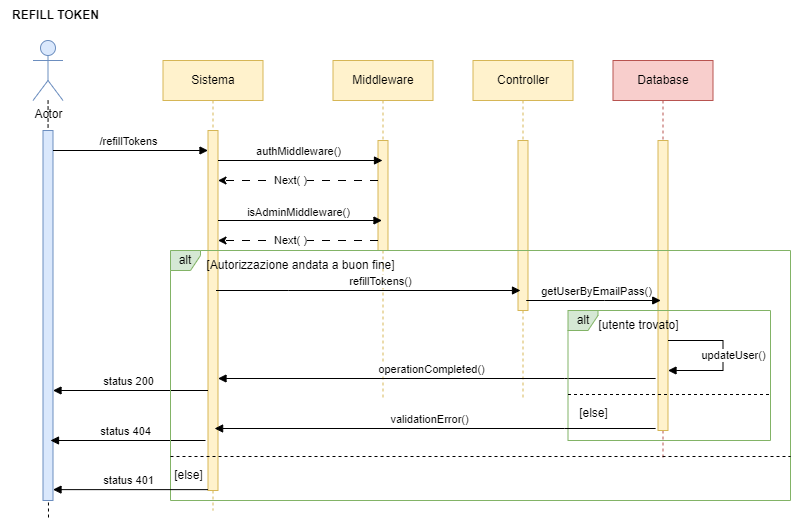

The diagram above was exported from draw.io. Its source (the exported page's mxGraphModel, read from the mxfile embedded in the PNG):
<mxGraphModel dx="1500" dy="-2761" grid="1" gridSize="10" guides="1" tooltips="1" connect="1" arrows="1" fold="1" page="1" pageScale="1" pageWidth="827" pageHeight="1169" math="0" shadow="0">
  <root>
    <mxCell id="0" />
    <mxCell id="1" parent="0" />
    <mxCell id="mg9IY6XGtmG1KJPljiOU-378" value="REFILL TOKEN" style="text;html=1;align=center;verticalAlign=middle;resizable=0;points=[];autosize=1;strokeColor=none;fillColor=none;fontStyle=1" vertex="1" parent="1">
      <mxGeometry x="60" y="4030" width="110" height="30" as="geometry" />
    </mxCell>
    <mxCell id="mg9IY6XGtmG1KJPljiOU-379" value="Sistema" style="shape=umlLifeline;perimeter=lifelinePerimeter;whiteSpace=wrap;html=1;container=0;dropTarget=0;collapsible=0;recursiveResize=0;outlineConnect=0;portConstraint=eastwest;newEdgeStyle={&quot;edgeStyle&quot;:&quot;elbowEdgeStyle&quot;,&quot;elbow&quot;:&quot;vertical&quot;,&quot;curved&quot;:0,&quot;rounded&quot;:0};fillColor=#fff2cc;strokeColor=#d6b656;" vertex="1" parent="1">
      <mxGeometry x="222.5" y="4090" width="100" height="450" as="geometry" />
    </mxCell>
    <mxCell id="mg9IY6XGtmG1KJPljiOU-380" value="" style="html=1;points=[];perimeter=orthogonalPerimeter;outlineConnect=0;targetShapes=umlLifeline;portConstraint=eastwest;newEdgeStyle={&quot;edgeStyle&quot;:&quot;elbowEdgeStyle&quot;,&quot;elbow&quot;:&quot;vertical&quot;,&quot;curved&quot;:0,&quot;rounded&quot;:0};fillColor=#fff2cc;strokeColor=#d6b656;" vertex="1" parent="mg9IY6XGtmG1KJPljiOU-379">
      <mxGeometry x="45" y="70" width="10" height="360" as="geometry" />
    </mxCell>
    <mxCell id="mg9IY6XGtmG1KJPljiOU-381" style="edgeStyle=orthogonalEdgeStyle;rounded=0;orthogonalLoop=1;jettySize=auto;html=1;strokeColor=default;dashed=1;endArrow=none;endFill=0;" edge="1" parent="1" source="mg9IY6XGtmG1KJPljiOU-382">
      <mxGeometry relative="1" as="geometry">
        <mxPoint x="108" y="4550" as="targetPoint" />
      </mxGeometry>
    </mxCell>
    <mxCell id="mg9IY6XGtmG1KJPljiOU-382" value="Actor" style="shape=umlActor;verticalLabelPosition=bottom;verticalAlign=top;html=1;outlineConnect=0;fillColor=#dae8fc;strokeColor=#6c8ebf;" vertex="1" parent="1">
      <mxGeometry x="92.5" y="4070" width="30" height="60" as="geometry" />
    </mxCell>
    <mxCell id="mg9IY6XGtmG1KJPljiOU-383" value="" style="html=1;points=[];perimeter=orthogonalPerimeter;outlineConnect=0;targetShapes=umlLifeline;portConstraint=eastwest;newEdgeStyle={&quot;edgeStyle&quot;:&quot;elbowEdgeStyle&quot;,&quot;elbow&quot;:&quot;vertical&quot;,&quot;curved&quot;:0,&quot;rounded&quot;:0};fillColor=#dae8fc;strokeColor=#6c8ebf;" vertex="1" parent="1">
      <mxGeometry x="102.5" y="4160" width="10" height="370" as="geometry" />
    </mxCell>
    <mxCell id="mg9IY6XGtmG1KJPljiOU-384" value="/refillTokens" style="html=1;verticalAlign=bottom;endArrow=block;edgeStyle=elbowEdgeStyle;elbow=vertical;curved=0;rounded=0;" edge="1" parent="1" target="mg9IY6XGtmG1KJPljiOU-380">
      <mxGeometry x="-0.0323" relative="1" as="geometry">
        <mxPoint x="112.5" y="4180" as="sourcePoint" />
        <Array as="points">
          <mxPoint x="152.5" y="4180" />
        </Array>
        <mxPoint x="202" y="4180" as="targetPoint" />
        <mxPoint x="1" as="offset" />
      </mxGeometry>
    </mxCell>
    <mxCell id="mg9IY6XGtmG1KJPljiOU-385" value="Middleware" style="shape=umlLifeline;perimeter=lifelinePerimeter;whiteSpace=wrap;html=1;container=0;dropTarget=0;collapsible=0;recursiveResize=0;outlineConnect=0;portConstraint=eastwest;newEdgeStyle={&quot;edgeStyle&quot;:&quot;elbowEdgeStyle&quot;,&quot;elbow&quot;:&quot;vertical&quot;,&quot;curved&quot;:0,&quot;rounded&quot;:0};fillColor=#fff2cc;strokeColor=#d6b656;" vertex="1" parent="1">
      <mxGeometry x="392.5" y="4090" width="100" height="340" as="geometry" />
    </mxCell>
    <mxCell id="mg9IY6XGtmG1KJPljiOU-386" value="" style="html=1;points=[];perimeter=orthogonalPerimeter;outlineConnect=0;targetShapes=umlLifeline;portConstraint=eastwest;newEdgeStyle={&quot;edgeStyle&quot;:&quot;elbowEdgeStyle&quot;,&quot;elbow&quot;:&quot;vertical&quot;,&quot;curved&quot;:0,&quot;rounded&quot;:0};fillColor=#fff2cc;strokeColor=#d6b656;" vertex="1" parent="mg9IY6XGtmG1KJPljiOU-385">
      <mxGeometry x="45" y="80" width="10" height="110" as="geometry" />
    </mxCell>
    <mxCell id="mg9IY6XGtmG1KJPljiOU-387" value="Controller" style="shape=umlLifeline;perimeter=lifelinePerimeter;whiteSpace=wrap;html=1;container=0;dropTarget=0;collapsible=0;recursiveResize=0;outlineConnect=0;portConstraint=eastwest;newEdgeStyle={&quot;edgeStyle&quot;:&quot;elbowEdgeStyle&quot;,&quot;elbow&quot;:&quot;vertical&quot;,&quot;curved&quot;:0,&quot;rounded&quot;:0};fillColor=#fff2cc;strokeColor=#d6b656;" vertex="1" parent="1">
      <mxGeometry x="532.5" y="4090" width="100" height="340" as="geometry" />
    </mxCell>
    <mxCell id="mg9IY6XGtmG1KJPljiOU-388" value="" style="html=1;points=[];perimeter=orthogonalPerimeter;outlineConnect=0;targetShapes=umlLifeline;portConstraint=eastwest;newEdgeStyle={&quot;edgeStyle&quot;:&quot;elbowEdgeStyle&quot;,&quot;elbow&quot;:&quot;vertical&quot;,&quot;curved&quot;:0,&quot;rounded&quot;:0};fillColor=#fff2cc;strokeColor=#d6b656;" vertex="1" parent="mg9IY6XGtmG1KJPljiOU-387">
      <mxGeometry x="45" y="80" width="10" height="170" as="geometry" />
    </mxCell>
    <mxCell id="mg9IY6XGtmG1KJPljiOU-389" value="Database" style="shape=umlLifeline;perimeter=lifelinePerimeter;whiteSpace=wrap;html=1;container=0;dropTarget=0;collapsible=0;recursiveResize=0;outlineConnect=0;portConstraint=eastwest;newEdgeStyle={&quot;edgeStyle&quot;:&quot;elbowEdgeStyle&quot;,&quot;elbow&quot;:&quot;vertical&quot;,&quot;curved&quot;:0,&quot;rounded&quot;:0};fillColor=#f8cecc;strokeColor=#b85450;" vertex="1" parent="1">
      <mxGeometry x="672.5" y="4090" width="100" height="400" as="geometry" />
    </mxCell>
    <mxCell id="mg9IY6XGtmG1KJPljiOU-390" value="" style="html=1;points=[];perimeter=orthogonalPerimeter;outlineConnect=0;targetShapes=umlLifeline;portConstraint=eastwest;newEdgeStyle={&quot;edgeStyle&quot;:&quot;elbowEdgeStyle&quot;,&quot;elbow&quot;:&quot;vertical&quot;,&quot;curved&quot;:0,&quot;rounded&quot;:0};fillColor=#fff2cc;strokeColor=#d6b656;" vertex="1" parent="mg9IY6XGtmG1KJPljiOU-389">
      <mxGeometry x="45" y="80" width="10" height="290" as="geometry" />
    </mxCell>
    <mxCell id="mg9IY6XGtmG1KJPljiOU-391" value="authMiddleware()" style="html=1;verticalAlign=bottom;endArrow=block;edgeStyle=elbowEdgeStyle;elbow=vertical;curved=0;rounded=0;" edge="1" parent="1">
      <mxGeometry x="-0.0274" relative="1" as="geometry">
        <mxPoint x="277.5" y="4190" as="sourcePoint" />
        <Array as="points">
          <mxPoint x="427.5" y="4190" />
          <mxPoint x="282.5" y="4200" />
        </Array>
        <mxPoint x="441.9999999999998" y="4190" as="targetPoint" />
        <mxPoint as="offset" />
      </mxGeometry>
    </mxCell>
    <mxCell id="mg9IY6XGtmG1KJPljiOU-392" value="refillTokens()" style="html=1;verticalAlign=bottom;endArrow=block;edgeStyle=elbowEdgeStyle;elbow=vertical;curved=0;rounded=0;" edge="1" parent="1">
      <mxGeometry x="0.0769" relative="1" as="geometry">
        <mxPoint x="275.5" y="4320" as="sourcePoint" />
        <Array as="points">
          <mxPoint x="347.78" y="4320" />
          <mxPoint x="283.28" y="4290" />
        </Array>
        <mxPoint x="580" y="4320" as="targetPoint" />
        <mxPoint as="offset" />
      </mxGeometry>
    </mxCell>
    <mxCell id="mg9IY6XGtmG1KJPljiOU-393" value="getUserByEmailPass()" style="html=1;verticalAlign=bottom;endArrow=block;edgeStyle=elbowEdgeStyle;elbow=vertical;curved=0;rounded=0;" edge="1" parent="1">
      <mxGeometry x="0.0409" relative="1" as="geometry">
        <mxPoint x="585.72" y="4330" as="sourcePoint" />
        <Array as="points">
          <mxPoint x="663.94" y="4330" />
          <mxPoint x="643.94" y="4340" />
          <mxPoint x="594.44" y="4300" />
        </Array>
        <mxPoint x="720.22" y="4330" as="targetPoint" />
        <mxPoint as="offset" />
      </mxGeometry>
    </mxCell>
    <mxCell id="mg9IY6XGtmG1KJPljiOU-394" value="operationCompleted()" style="html=1;verticalAlign=bottom;endArrow=block;edgeStyle=elbowEdgeStyle;elbow=vertical;curved=0;rounded=0;" edge="1" parent="1">
      <mxGeometry x="0.0264" relative="1" as="geometry">
        <mxPoint x="715.11" y="4408" as="sourcePoint" />
        <Array as="points">
          <mxPoint x="624.11" y="4408" />
          <mxPoint x="400.11" y="4378" />
          <mxPoint x="270.11" y="4368" />
        </Array>
        <mxPoint x="277.5" y="4408" as="targetPoint" />
        <mxPoint as="offset" />
      </mxGeometry>
    </mxCell>
    <mxCell id="mg9IY6XGtmG1KJPljiOU-395" value="isAdminMiddleware()" style="html=1;verticalAlign=bottom;endArrow=block;edgeStyle=elbowEdgeStyle;elbow=vertical;curved=0;rounded=0;" edge="1" parent="1">
      <mxGeometry x="-0.0244" y="-1" relative="1" as="geometry">
        <mxPoint x="277.5" y="4250" as="sourcePoint" />
        <Array as="points">
          <mxPoint x="282.5" y="4250" />
        </Array>
        <mxPoint x="441.5" y="4250" as="targetPoint" />
        <mxPoint as="offset" />
      </mxGeometry>
    </mxCell>
    <mxCell id="mg9IY6XGtmG1KJPljiOU-396" value="updateUser()" style="html=1;verticalAlign=bottom;endArrow=block;edgeStyle=elbowEdgeStyle;elbow=horizontal;curved=0;rounded=0;" edge="1" parent="1">
      <mxGeometry x="0.1173" y="10" relative="1" as="geometry">
        <mxPoint x="727.5" y="4370" as="sourcePoint" />
        <Array as="points">
          <mxPoint x="782.5" y="4385" />
        </Array>
        <mxPoint x="727.5" y="4400" as="targetPoint" />
        <mxPoint as="offset" />
      </mxGeometry>
    </mxCell>
    <mxCell id="mg9IY6XGtmG1KJPljiOU-397" value="alt" style="shape=umlFrame;whiteSpace=wrap;html=1;pointerEvents=0;width=30;height=20;fillColor=#d5e8d4;fillStyle=auto;strokeColor=#82b366;" vertex="1" parent="1">
      <mxGeometry x="627.5" y="4340" width="202.5" height="130" as="geometry" />
    </mxCell>
    <mxCell id="mg9IY6XGtmG1KJPljiOU-398" value="[utente trovato]" style="text;html=1;align=center;verticalAlign=middle;resizable=0;points=[];autosize=1;strokeColor=none;fillColor=none;" vertex="1" parent="1">
      <mxGeometry x="647.5" y="4340" width="100" height="30" as="geometry" />
    </mxCell>
    <mxCell id="mg9IY6XGtmG1KJPljiOU-399" value="" style="line;strokeWidth=1;fillColor=none;align=left;verticalAlign=middle;spacingTop=-1;spacingLeft=3;spacingRight=3;rotatable=0;labelPosition=right;points=[];portConstraint=eastwest;strokeColor=inherit;dashed=1;" vertex="1" parent="1">
      <mxGeometry x="627.5" y="4408" width="202.5" height="32" as="geometry" />
    </mxCell>
    <mxCell id="mg9IY6XGtmG1KJPljiOU-400" value="[else]" style="text;html=1;align=center;verticalAlign=middle;resizable=0;points=[];autosize=1;strokeColor=none;fillColor=none;" vertex="1" parent="1">
      <mxGeometry x="627.5" y="4428" width="50" height="30" as="geometry" />
    </mxCell>
    <mxCell id="mg9IY6XGtmG1KJPljiOU-401" value="validationError()" style="html=1;verticalAlign=bottom;endArrow=block;edgeStyle=elbowEdgeStyle;elbow=vertical;curved=0;rounded=0;" edge="1" parent="1">
      <mxGeometry x="0.0264" relative="1" as="geometry">
        <mxPoint x="715.11" y="4458" as="sourcePoint" />
        <Array as="points">
          <mxPoint x="624.11" y="4458" />
          <mxPoint x="400.11" y="4428" />
          <mxPoint x="270.11" y="4418" />
        </Array>
        <mxPoint x="274.11" y="4458" as="targetPoint" />
        <mxPoint as="offset" />
      </mxGeometry>
    </mxCell>
    <mxCell id="mg9IY6XGtmG1KJPljiOU-402" value="status 200" style="html=1;verticalAlign=bottom;endArrow=block;edgeStyle=elbowEdgeStyle;elbow=vertical;curved=0;rounded=0;" edge="1" parent="1">
      <mxGeometry x="0.0323" relative="1" as="geometry">
        <mxPoint x="267.5" y="4420" as="sourcePoint" />
        <Array as="points">
          <mxPoint x="230" y="4420" />
          <mxPoint x="117.5" y="4400" />
          <mxPoint x="-12.5" y="4390" />
        </Array>
        <mxPoint x="112.5" y="4420" as="targetPoint" />
        <mxPoint as="offset" />
      </mxGeometry>
    </mxCell>
    <mxCell id="mg9IY6XGtmG1KJPljiOU-403" value="status 404" style="html=1;verticalAlign=bottom;endArrow=block;edgeStyle=elbowEdgeStyle;elbow=vertical;curved=0;rounded=0;" edge="1" parent="1">
      <mxGeometry x="0.0323" relative="1" as="geometry">
        <mxPoint x="265" y="4470" as="sourcePoint" />
        <Array as="points">
          <mxPoint x="115" y="4470" />
          <mxPoint x="-15" y="4460" />
        </Array>
        <mxPoint x="110" y="4470" as="targetPoint" />
        <mxPoint as="offset" />
      </mxGeometry>
    </mxCell>
    <mxCell id="mg9IY6XGtmG1KJPljiOU-404" value="" style="endArrow=classic;html=1;rounded=0;dashed=1;dashPattern=8 8;" edge="1" parent="1">
      <mxGeometry width="50" height="50" relative="1" as="geometry">
        <mxPoint x="437.5" y="4210" as="sourcePoint" />
        <mxPoint x="277.5" y="4210" as="targetPoint" />
      </mxGeometry>
    </mxCell>
    <mxCell id="mg9IY6XGtmG1KJPljiOU-405" value="Next( )" style="edgeLabel;html=1;align=center;verticalAlign=middle;resizable=0;points=[];" connectable="0" vertex="1" parent="mg9IY6XGtmG1KJPljiOU-404">
      <mxGeometry x="0.1146" y="-1" relative="1" as="geometry">
        <mxPoint as="offset" />
      </mxGeometry>
    </mxCell>
    <mxCell id="mg9IY6XGtmG1KJPljiOU-406" value="" style="endArrow=classic;html=1;rounded=0;dashed=1;dashPattern=8 8;" edge="1" parent="1">
      <mxGeometry width="50" height="50" relative="1" as="geometry">
        <mxPoint x="437.5" y="4270" as="sourcePoint" />
        <mxPoint x="277.5" y="4270" as="targetPoint" />
      </mxGeometry>
    </mxCell>
    <mxCell id="mg9IY6XGtmG1KJPljiOU-407" value="Next( )" style="edgeLabel;html=1;align=center;verticalAlign=middle;resizable=0;points=[];" connectable="0" vertex="1" parent="mg9IY6XGtmG1KJPljiOU-406">
      <mxGeometry x="0.1146" y="-1" relative="1" as="geometry">
        <mxPoint as="offset" />
      </mxGeometry>
    </mxCell>
    <mxCell id="mg9IY6XGtmG1KJPljiOU-408" value="alt" style="shape=umlFrame;whiteSpace=wrap;html=1;pointerEvents=0;width=30;height=20;fillColor=#d5e8d4;fillStyle=auto;strokeColor=#82b366;" vertex="1" parent="1">
      <mxGeometry x="230" y="4280" width="620" height="250" as="geometry" />
    </mxCell>
    <mxCell id="mg9IY6XGtmG1KJPljiOU-409" value="[Autorizzazione andata a buon fine]" style="text;html=1;align=center;verticalAlign=middle;resizable=0;points=[];autosize=1;strokeColor=none;fillColor=none;" vertex="1" parent="1">
      <mxGeometry x="254.78" y="4280" width="210" height="30" as="geometry" />
    </mxCell>
    <mxCell id="mg9IY6XGtmG1KJPljiOU-410" value="" style="line;strokeWidth=1;fillColor=none;align=left;verticalAlign=middle;spacingTop=-1;spacingLeft=3;spacingRight=3;rotatable=0;labelPosition=right;points=[];portConstraint=eastwest;strokeColor=inherit;dashed=1;" vertex="1" parent="1">
      <mxGeometry x="230" y="4470" width="620" height="32" as="geometry" />
    </mxCell>
    <mxCell id="mg9IY6XGtmG1KJPljiOU-411" value="[else]" style="text;html=1;align=center;verticalAlign=middle;resizable=0;points=[];autosize=1;strokeColor=none;fillColor=none;" vertex="1" parent="1">
      <mxGeometry x="222.5" y="4490" width="50" height="30" as="geometry" />
    </mxCell>
    <mxCell id="mg9IY6XGtmG1KJPljiOU-412" value="status 401" style="html=1;verticalAlign=bottom;endArrow=block;edgeStyle=elbowEdgeStyle;elbow=vertical;curved=0;rounded=0;" edge="1" parent="1">
      <mxGeometry x="0.0323" relative="1" as="geometry">
        <mxPoint x="267.5" y="4519.13" as="sourcePoint" />
        <Array as="points">
          <mxPoint x="117.5" y="4519.13" />
          <mxPoint x="-12.5" y="4509.13" />
        </Array>
        <mxPoint x="112.5" y="4519.13" as="targetPoint" />
        <mxPoint as="offset" />
      </mxGeometry>
    </mxCell>
  </root>
</mxGraphModel>